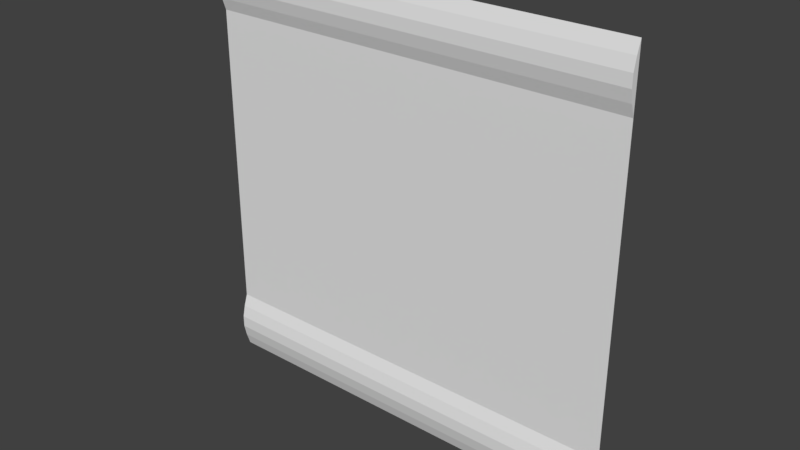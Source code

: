 # Source: maint2_2.blend  (saved by Blender 2.78.0; exported with 4.5.12 LTS)
import bpy
from mathutils import Matrix  # noqa: F401  (used for matrix-valued properties, if any)

bpy.ops.wm.read_factory_settings(use_empty=True)
scene = bpy.context.scene
scene.name = 'Scene'

# ---- collections
col_collection_1 = bpy.data.collections.new('Collection 1'); scene.collection.children.link(col_collection_1)

# ---- materials (node trees are filled in below, after node groups)
mat_maint2_2 = bpy.data.materials.new('maint2_2')
mat_maint2_2.alpha_threshold = 0.0
mat_maint2_2.use_transparent_shadow = False
mat_maint2_2.roughness = 0.5

# ---- material node trees

# ---- world
world_world = bpy.data.worlds.new('World'); scene.world = world_world
world_world.color = (0.05088, 0.05088, 0.05088)
world_world.use_sun_shadow = False
world_world.sun_shadow_jitter_overblur = 0.0
world_world.cycles.sampling_method = 'MANUAL'

# ---- meshes
me_maint2_2 = bpy.data.meshes.new('maint2_2')
me_maint2_2.from_pydata([(-1.28, 1.28, -1.28), (1.28, 1.28, -1.28), (-1.28, 1.28, 1.28), (1.28, 1.28, 1.28), (-1.28, 1.28, -0.9211), (1.28, 1.28, -0.9211), (1.28, 1.28, 0.9235), (-1.28, 1.28, 0.9235), (1.28, 1.256, 0.9948), (1.28, 1.24, 1.066), (1.28, 1.24, 1.137), (1.28, 1.256, 1.209), (-1.28, 1.256, 1.209), (-1.28, 1.24, 1.137), (-1.28, 1.24, 1.066), (-1.28, 1.256, 0.9948), (-1.28, 1.256, -0.9929), (-1.28, 1.24, -1.065), (-1.28, 1.24, -1.136), (-1.28, 1.256, -1.208), (1.28, 1.256, -1.208), (1.28, 1.24, -1.136), (1.28, 1.24, -1.065), (1.28, 1.256, -0.9929)], [], [(12, 11, 3, 2), (16, 23, 5, 4), (4, 5, 6, 7), (7, 6, 8, 15), (15, 8, 9, 14), (14, 9, 10, 13), (13, 10, 11, 12), (0, 1, 20, 19), (19, 20, 21, 18), (18, 21, 22, 17), (17, 22, 23, 16), (11, 10, 9, 8, 6, 3), (23, 22, 21, 20, 1, 5), (19, 18, 17, 16, 4, 0), (15, 14, 13, 12, 2, 7)])
_uv = me_maint2_2.uv_layers.new(name='UVMap')
_uv.uv.foreach_set('vector', [0.0, 0.9721, 1.0, 0.9721, 1.0, 1.0, 0.0, 1.0, 0.0, 0.1121, 1.0, 0.1121, 1.0, 0.1402, 0.0, 0.1402, 0.0, 0.1402, 1.0, 0.1402, 1.0, 0.8607, 0.0, 0.8607, 0.0, 0.8607, 1.0, 0.8607, 1.0, 0.8886, 0.0, 0.8886, 0.0, 0.8886, 1.0, 0.8886, 1.0, 0.9164, 0.0, 0.9164, 0.0, 0.9164, 1.0, 0.9164, 1.0, 0.9443, 0.0, 0.9443, 0.0, 0.9443, 1.0, 0.9443, 1.0, 0.9721, 0.0, 0.9721, 0.0, 0.0, 1.0, 0.0, 1.0, 0.02804, 0.0, 0.02804, 0.0, 0.02804, 1.0, 0.02804, 1.0, 0.05607, 0.0, 0.05607, 0.0, 0.05607, 1.0, 0.05607, 1.0, 0.08411, 0.0, 0.08411, 0.0, 0.08411, 1.0, 0.08411, 1.0, 0.1121, 0.0, 0.1121, 0.9969, 0.9721, 0.9969, 0.9443, 0.9969, 0.9164, 0.9969, 0.8886, 0.9969, 0.8607, 0.9969, 1.0, 0.9969, 0.1121, 0.9969, 0.08411, 0.9969, 0.05607, 0.9969, 0.02804, 0.9969, 0.0, 0.9969, 0.1402, 0.0, 0.02804, 0.0, 0.05607, 0.0, 0.08411, 0.0, 0.1121, 0.0, 0.1402, 0.0, 0.0, 0.0, 0.8886, 0.0, 0.9164, 0.0, 0.9443, 0.0, 0.9721, 0.0, 1.0, 0.0, 0.8607])
me_maint2_2.materials.append(mat_maint2_2)
me_maint2_2.use_remesh_preserve_volume = False
me_maint2_2.use_remesh_preserve_attributes = False
me_maint2_2.use_mirror_vertex_groups = False
me_maint2_2.update()

# ---- objects
ob_maint2_2_mesh = bpy.data.objects.new('maint2_2_mesh', me_maint2_2)

# ---- transforms, parenting, visibility, modifiers, constraints
ob_maint2_2_mesh.location = (0.0, 0.0, 0.0)
ob_maint2_2_mesh.lineart.crease_threshold = 0.0

# ---- collection membership
col_collection_1.objects.link(ob_maint2_2_mesh)

# ---- scene / render settings (as saved in the file)
scene.frame_start = 1; scene.frame_end = 2; scene.frame_set(1)
scene.render.engine = 'BLENDER_EEVEE_NEXT'
scene.render.resolution_percentage = 50
scene.render.dither_intensity = 0.0
scene.cycles.use_denoising = False
scene.cycles.samples = 128
scene.cycles.sampling_pattern = 'TABULATED_SOBOL'
scene.cycles.light_sampling_threshold = 0.0
scene.cycles.use_adaptive_sampling = False
scene.cycles.use_light_tree = False
scene.cycles.blur_glossy = 0.0
scene.cycles.sample_clamp_indirect = 0.0
scene.view_settings.view_transform = 'Standard'
bpy.context.view_layer.update()

# ---- added for rendering (the .blend has no active camera and no usable light): camera, sun
cam_auto = bpy.data.cameras.new('AutoCamera')
cam_auto.lens = 50.0
cam_auto.sensor_width = 36.0
cam_auto.clip_end = 1000.0
ob_auto_camera = bpy.data.objects.new('AutoCamera', cam_auto)
scene.collection.objects.link(ob_auto_camera)
ob_auto_camera.location = (3.34987, -2.75985, 2.6799)
ob_auto_camera.rotation_euler = (1.09748, -7.21219e-08, 0.694738)
scene.camera = ob_auto_camera
light_auto_sun = bpy.data.lights.new('AutoSun', 'SUN')
light_auto_sun.energy = 3.0
light_auto_sun.angle = 0.0523599
ob_auto_sun = bpy.data.objects.new('AutoSun', light_auto_sun)
scene.collection.objects.link(ob_auto_sun)
ob_auto_sun.rotation_euler = (0.872665, 0.174533, 0.523599)
bpy.context.view_layer.update()
